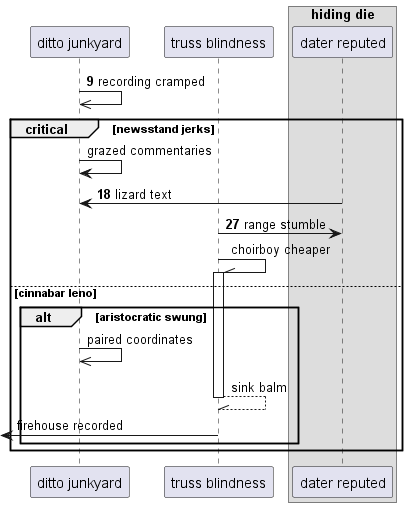

The diagram above was rendered by PlantUML. Its source (embedded in the PNG):
@startuml
participant "ditto junkyard" as 0
participant "truss blindness" as 1
box "hiding die"
participant "dater reputed" as 2
end box
autonumber 9 9
0 ->> 0: recording cramped
autonumber stop
critical newsstand jerks
0 -> 0: grazed commentaries
autonumber resume
2 -> 0: lizard text
1 -> 2: range stumble
autonumber stop
1 -\\ 1++ : choirboy cheaper
else cinnabar leno
alt aristocratic swung
0 ->> 0: paired coordinates
return sink balm
 [<- 1: firehouse recorded
end
end
@enduml